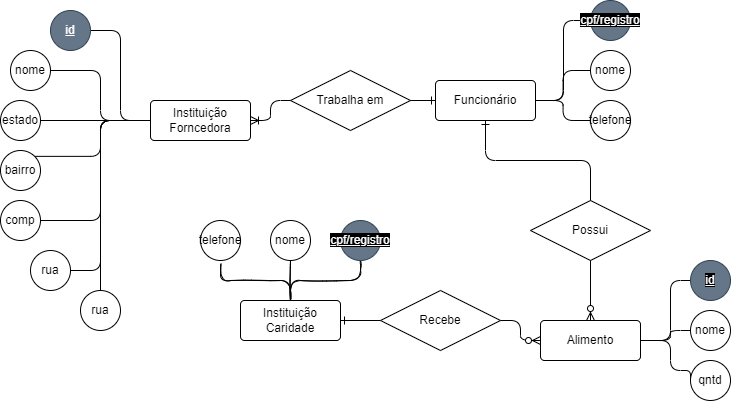

The diagram above was exported from draw.io. Its source (the exported page's mxGraphModel, read from the mxfile embedded in the PNG):
<mxGraphModel dx="643" dy="1120" grid="1" gridSize="10" guides="1" tooltips="1" connect="1" arrows="1" fold="1" page="1" pageScale="1" pageWidth="1169" pageHeight="827" math="0" shadow="0">
  <root>
    <mxCell id="0" />
    <mxCell id="1" parent="0" />
    <mxCell id="2" value="Instituição Forncedora" style="rounded=1;arcSize=10;whiteSpace=wrap;html=1;align=center;" vertex="1" parent="1">
      <mxGeometry x="300" y="110" width="100" height="40" as="geometry" />
    </mxCell>
    <mxCell id="4" style="html=1;exitX=1;exitY=0.5;exitDx=0;exitDy=0;entryX=0;entryY=0.5;entryDx=0;entryDy=0;endArrow=none;endFill=0;edgeStyle=orthogonalEdgeStyle;" edge="1" parent="1" source="3" target="2">
      <mxGeometry relative="1" as="geometry" />
    </mxCell>
    <mxCell id="3" value="id" style="ellipse;whiteSpace=wrap;html=1;align=center;fontStyle=4;fillColor=#647687;fontColor=#ffffff;strokeColor=#314354;" vertex="1" parent="1">
      <mxGeometry x="200" y="20" width="40" height="40" as="geometry" />
    </mxCell>
    <mxCell id="9" style="html=1;exitX=1;exitY=0.5;exitDx=0;exitDy=0;entryX=0;entryY=0.5;entryDx=0;entryDy=0;endArrow=none;endFill=0;edgeStyle=orthogonalEdgeStyle;" edge="1" parent="1" source="5" target="2">
      <mxGeometry relative="1" as="geometry" />
    </mxCell>
    <mxCell id="5" value="nome" style="ellipse;whiteSpace=wrap;html=1;align=center;" vertex="1" parent="1">
      <mxGeometry x="160" y="60" width="40" height="40" as="geometry" />
    </mxCell>
    <mxCell id="10" style="html=1;exitX=1;exitY=0.5;exitDx=0;exitDy=0;endArrow=none;endFill=0;edgeStyle=orthogonalEdgeStyle;" edge="1" parent="1" source="6">
      <mxGeometry relative="1" as="geometry">
        <mxPoint x="300" y="130" as="targetPoint" />
      </mxGeometry>
    </mxCell>
    <mxCell id="6" value="estado" style="ellipse;whiteSpace=wrap;html=1;align=center;" vertex="1" parent="1">
      <mxGeometry x="150" y="110" width="40" height="40" as="geometry" />
    </mxCell>
    <mxCell id="11" style="html=1;exitX=1;exitY=0;exitDx=0;exitDy=0;endArrow=none;endFill=0;edgeStyle=orthogonalEdgeStyle;" edge="1" parent="1" source="7">
      <mxGeometry relative="1" as="geometry">
        <mxPoint x="300" y="130" as="targetPoint" />
        <Array as="points">
          <mxPoint x="250" y="166" />
          <mxPoint x="250" y="130" />
        </Array>
      </mxGeometry>
    </mxCell>
    <mxCell id="7" value="bairro" style="ellipse;whiteSpace=wrap;html=1;align=center;" vertex="1" parent="1">
      <mxGeometry x="150" y="160" width="40" height="40" as="geometry" />
    </mxCell>
    <mxCell id="14" style="html=1;exitX=1;exitY=0.5;exitDx=0;exitDy=0;entryX=0;entryY=0.5;entryDx=0;entryDy=0;endArrow=none;endFill=0;edgeStyle=orthogonalEdgeStyle;" edge="1" parent="1" source="12" target="2">
      <mxGeometry relative="1" as="geometry">
        <Array as="points">
          <mxPoint x="250" y="230" />
          <mxPoint x="250" y="130" />
        </Array>
      </mxGeometry>
    </mxCell>
    <mxCell id="12" value="comp" style="ellipse;whiteSpace=wrap;html=1;align=center;" vertex="1" parent="1">
      <mxGeometry x="150" y="210" width="40" height="40" as="geometry" />
    </mxCell>
    <mxCell id="15" style="html=1;exitX=1;exitY=0.5;exitDx=0;exitDy=0;entryX=0;entryY=0.5;entryDx=0;entryDy=0;endArrow=none;endFill=0;edgeStyle=orthogonalEdgeStyle;" edge="1" parent="1" source="13" target="2">
      <mxGeometry relative="1" as="geometry">
        <Array as="points">
          <mxPoint x="250" y="280" />
          <mxPoint x="250" y="130" />
        </Array>
      </mxGeometry>
    </mxCell>
    <mxCell id="13" value="rua" style="ellipse;whiteSpace=wrap;html=1;align=center;" vertex="1" parent="1">
      <mxGeometry x="180" y="260" width="40" height="40" as="geometry" />
    </mxCell>
    <mxCell id="17" style="html=1;exitX=0.5;exitY=0;exitDx=0;exitDy=0;entryX=0;entryY=0.5;entryDx=0;entryDy=0;endArrow=none;endFill=0;edgeStyle=orthogonalEdgeStyle;" edge="1" parent="1" source="16" target="2">
      <mxGeometry relative="1" as="geometry">
        <Array as="points">
          <mxPoint x="250" y="300" />
          <mxPoint x="250" y="130" />
        </Array>
      </mxGeometry>
    </mxCell>
    <mxCell id="16" value="rua" style="ellipse;whiteSpace=wrap;html=1;align=center;" vertex="1" parent="1">
      <mxGeometry x="230" y="300" width="40" height="40" as="geometry" />
    </mxCell>
    <mxCell id="35" style="html=1;exitX=1;exitY=0.5;exitDx=0;exitDy=0;entryX=0;entryY=0.5;entryDx=0;entryDy=0;fontColor=#FFFFFF;endArrow=none;endFill=0;edgeStyle=orthogonalEdgeStyle;" edge="1" parent="1" source="18" target="20">
      <mxGeometry relative="1" as="geometry" />
    </mxCell>
    <mxCell id="18" value="Funcionário" style="rounded=1;arcSize=10;whiteSpace=wrap;html=1;align=center;" vertex="1" parent="1">
      <mxGeometry x="585" y="90" width="100" height="40" as="geometry" />
    </mxCell>
    <mxCell id="20" value="nome" style="ellipse;whiteSpace=wrap;html=1;align=center;" vertex="1" parent="1">
      <mxGeometry x="740" y="60" width="40" height="40" as="geometry" />
    </mxCell>
    <mxCell id="36" style="edgeStyle=orthogonalEdgeStyle;html=1;exitX=0;exitY=0.5;exitDx=0;exitDy=0;entryX=1;entryY=0.5;entryDx=0;entryDy=0;fontColor=#FFFFFF;endArrow=none;endFill=0;" edge="1" parent="1" source="22" target="18">
      <mxGeometry relative="1" as="geometry" />
    </mxCell>
    <mxCell id="22" value="telefone" style="ellipse;whiteSpace=wrap;html=1;align=center;" vertex="1" parent="1">
      <mxGeometry x="740" y="110" width="40" height="40" as="geometry" />
    </mxCell>
    <mxCell id="27" value="Trabalha em" style="shape=rhombus;perimeter=rhombusPerimeter;whiteSpace=wrap;html=1;align=center;" vertex="1" parent="1">
      <mxGeometry x="440" y="80" width="120" height="60" as="geometry" />
    </mxCell>
    <mxCell id="30" value="" style="edgeStyle=orthogonalEdgeStyle;fontSize=12;html=1;endArrow=ERone;endFill=1;entryX=0;entryY=0.5;entryDx=0;entryDy=0;exitX=1;exitY=0.5;exitDx=0;exitDy=0;" edge="1" parent="1" source="27" target="18">
      <mxGeometry width="100" height="100" relative="1" as="geometry">
        <mxPoint x="680" y="250" as="sourcePoint" />
        <mxPoint x="780" y="150" as="targetPoint" />
      </mxGeometry>
    </mxCell>
    <mxCell id="32" value="" style="edgeStyle=orthogonalEdgeStyle;fontSize=12;html=1;endArrow=ERoneToMany;entryX=1;entryY=0.5;entryDx=0;entryDy=0;exitX=0;exitY=0.5;exitDx=0;exitDy=0;" edge="1" parent="1" source="27" target="2">
      <mxGeometry width="100" height="100" relative="1" as="geometry">
        <mxPoint x="670" y="290" as="sourcePoint" />
        <mxPoint x="770" y="190" as="targetPoint" />
        <Array as="points">
          <mxPoint x="420" y="110" />
          <mxPoint x="420" y="130" />
        </Array>
      </mxGeometry>
    </mxCell>
    <mxCell id="34" style="html=1;exitX=0;exitY=0.5;exitDx=0;exitDy=0;entryX=1;entryY=0.5;entryDx=0;entryDy=0;fontColor=#FFFFFF;endArrow=none;endFill=0;edgeStyle=orthogonalEdgeStyle;" edge="1" parent="1" source="33" target="18">
      <mxGeometry relative="1" as="geometry">
        <Array as="points">
          <mxPoint x="713" y="30" />
          <mxPoint x="713" y="110" />
        </Array>
      </mxGeometry>
    </mxCell>
    <mxCell id="33" value="&lt;span style=&quot;background-color: rgb(0, 0, 0);&quot;&gt;cpf/registro&lt;/span&gt;" style="ellipse;whiteSpace=wrap;html=1;align=center;fontStyle=4;fillColor=#647687;fontColor=#ffffff;strokeColor=#314354;" vertex="1" parent="1">
      <mxGeometry x="740" y="10" width="40" height="40" as="geometry" />
    </mxCell>
    <mxCell id="37" value="Possui" style="shape=rhombus;perimeter=rhombusPerimeter;whiteSpace=wrap;html=1;align=center;" vertex="1" parent="1">
      <mxGeometry x="680" y="210" width="120" height="60" as="geometry" />
    </mxCell>
    <mxCell id="38" value="" style="edgeStyle=orthogonalEdgeStyle;fontSize=12;html=1;endArrow=ERone;endFill=1;entryX=0.5;entryY=1;entryDx=0;entryDy=0;exitX=0.5;exitY=0;exitDx=0;exitDy=0;" edge="1" parent="1" source="37" target="18">
      <mxGeometry width="100" height="100" relative="1" as="geometry">
        <mxPoint x="520" y="220" as="sourcePoint" />
        <mxPoint x="595" y="120" as="targetPoint" />
      </mxGeometry>
    </mxCell>
    <mxCell id="45" style="edgeStyle=orthogonalEdgeStyle;html=1;exitX=1;exitY=0.5;exitDx=0;exitDy=0;entryX=0;entryY=0.5;entryDx=0;entryDy=0;fontColor=#FFFFFF;endArrow=none;endFill=0;" edge="1" parent="1" source="39" target="44">
      <mxGeometry relative="1" as="geometry">
        <Array as="points">
          <mxPoint x="820" y="350" />
          <mxPoint x="820" y="290" />
        </Array>
      </mxGeometry>
    </mxCell>
    <mxCell id="46" style="edgeStyle=orthogonalEdgeStyle;html=1;exitX=1;exitY=0.5;exitDx=0;exitDy=0;entryX=0;entryY=0.5;entryDx=0;entryDy=0;fontColor=#FFFFFF;endArrow=none;endFill=0;" edge="1" parent="1" source="39" target="42">
      <mxGeometry relative="1" as="geometry">
        <Array as="points">
          <mxPoint x="820" y="350" />
          <mxPoint x="820" y="340" />
        </Array>
      </mxGeometry>
    </mxCell>
    <mxCell id="47" style="edgeStyle=orthogonalEdgeStyle;html=1;exitX=1;exitY=0.5;exitDx=0;exitDy=0;entryX=0;entryY=0.5;entryDx=0;entryDy=0;fontColor=#FFFFFF;endArrow=none;endFill=0;" edge="1" parent="1" source="39" target="43">
      <mxGeometry relative="1" as="geometry">
        <Array as="points">
          <mxPoint x="820" y="350" />
          <mxPoint x="820" y="380" />
          <mxPoint x="840" y="380" />
        </Array>
      </mxGeometry>
    </mxCell>
    <mxCell id="39" value="Alimento" style="rounded=1;arcSize=10;whiteSpace=wrap;html=1;align=center;" vertex="1" parent="1">
      <mxGeometry x="690" y="330" width="100" height="40" as="geometry" />
    </mxCell>
    <mxCell id="41" value="" style="edgeStyle=orthogonalEdgeStyle;fontSize=12;html=1;endArrow=ERzeroToMany;endFill=1;fontColor=#FFFFFF;exitX=0.5;exitY=1;exitDx=0;exitDy=0;entryX=0.5;entryY=0;entryDx=0;entryDy=0;" edge="1" parent="1" source="37" target="39">
      <mxGeometry width="100" height="100" relative="1" as="geometry">
        <mxPoint x="680" y="250" as="sourcePoint" />
        <mxPoint x="780" y="150" as="targetPoint" />
      </mxGeometry>
    </mxCell>
    <mxCell id="42" value="nome" style="ellipse;whiteSpace=wrap;html=1;align=center;" vertex="1" parent="1">
      <mxGeometry x="840" y="320" width="40" height="40" as="geometry" />
    </mxCell>
    <mxCell id="43" value="qntd" style="ellipse;whiteSpace=wrap;html=1;align=center;" vertex="1" parent="1">
      <mxGeometry x="840" y="370" width="40" height="40" as="geometry" />
    </mxCell>
    <mxCell id="44" value="&lt;span style=&quot;background-color: rgb(0, 0, 0);&quot;&gt;id&lt;/span&gt;" style="ellipse;whiteSpace=wrap;html=1;align=center;fontStyle=4;fillColor=#647687;fontColor=#ffffff;strokeColor=#314354;" vertex="1" parent="1">
      <mxGeometry x="840" y="270" width="40" height="40" as="geometry" />
    </mxCell>
    <mxCell id="67" style="edgeStyle=orthogonalEdgeStyle;sketch=1;html=1;exitX=0.5;exitY=0;exitDx=0;exitDy=0;entryX=0.507;entryY=1.08;entryDx=0;entryDy=0;fontColor=#FFFFFF;endArrow=none;endFill=0;entryPerimeter=0;" edge="1" parent="1" source="49" target="52">
      <mxGeometry relative="1" as="geometry" />
    </mxCell>
    <mxCell id="68" style="edgeStyle=orthogonalEdgeStyle;sketch=1;html=1;exitX=0.5;exitY=0;exitDx=0;exitDy=0;entryX=0.5;entryY=1;entryDx=0;entryDy=0;fontColor=#FFFFFF;endArrow=none;endFill=0;" edge="1" parent="1" source="49" target="50">
      <mxGeometry relative="1" as="geometry" />
    </mxCell>
    <mxCell id="49" value="Instituição Caridade" style="rounded=1;arcSize=10;whiteSpace=wrap;html=1;align=center;" vertex="1" parent="1">
      <mxGeometry x="390" y="310" width="100" height="40" as="geometry" />
    </mxCell>
    <mxCell id="50" value="nome" style="ellipse;whiteSpace=wrap;html=1;align=center;" vertex="1" parent="1">
      <mxGeometry x="420" y="230" width="40" height="40" as="geometry" />
    </mxCell>
    <mxCell id="52" value="telefone" style="ellipse;whiteSpace=wrap;html=1;align=center;" vertex="1" parent="1">
      <mxGeometry x="350" y="230" width="40" height="40" as="geometry" />
    </mxCell>
    <mxCell id="69" style="edgeStyle=orthogonalEdgeStyle;sketch=1;html=1;exitX=0.5;exitY=1;exitDx=0;exitDy=0;entryX=0.5;entryY=0;entryDx=0;entryDy=0;fontColor=#FFFFFF;endArrow=none;endFill=0;" edge="1" parent="1" source="54" target="49">
      <mxGeometry relative="1" as="geometry" />
    </mxCell>
    <mxCell id="54" value="&lt;span style=&quot;background-color: rgb(0, 0, 0);&quot;&gt;cpf/registro&lt;/span&gt;" style="ellipse;whiteSpace=wrap;html=1;align=center;fontStyle=4;fillColor=#647687;fontColor=#ffffff;strokeColor=#314354;" vertex="1" parent="1">
      <mxGeometry x="490" y="230" width="40" height="40" as="geometry" />
    </mxCell>
    <mxCell id="59" value="Recebe" style="shape=rhombus;perimeter=rhombusPerimeter;whiteSpace=wrap;html=1;align=center;" vertex="1" parent="1">
      <mxGeometry x="530" y="300" width="120" height="60" as="geometry" />
    </mxCell>
    <mxCell id="62" value="" style="edgeStyle=orthogonalEdgeStyle;fontSize=12;html=1;endArrow=ERone;endFill=1;entryX=1;entryY=0.5;entryDx=0;entryDy=0;exitX=0;exitY=0.5;exitDx=0;exitDy=0;" edge="1" parent="1" source="59" target="49">
      <mxGeometry width="100" height="100" relative="1" as="geometry">
        <mxPoint x="330" y="70" as="sourcePoint" />
        <mxPoint x="405" y="-30" as="targetPoint" />
      </mxGeometry>
    </mxCell>
    <mxCell id="63" value="" style="edgeStyle=orthogonalEdgeStyle;fontSize=12;html=1;endArrow=ERzeroToMany;endFill=1;fontColor=#FFFFFF;exitX=1;exitY=0.5;exitDx=0;exitDy=0;entryX=0;entryY=0.5;entryDx=0;entryDy=0;" edge="1" parent="1" source="59" target="39">
      <mxGeometry width="100" height="100" relative="1" as="geometry">
        <mxPoint x="750" y="280" as="sourcePoint" />
        <mxPoint x="810" y="360" as="targetPoint" />
      </mxGeometry>
    </mxCell>
  </root>
</mxGraphModel>